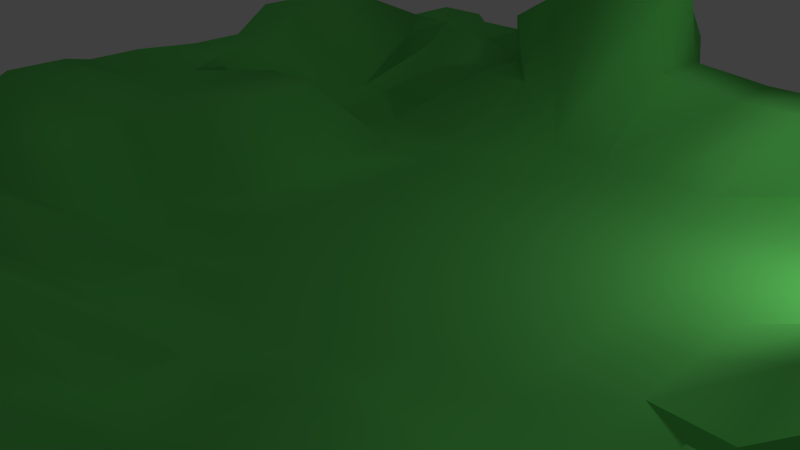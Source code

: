 # Source: vh-landscape.blend  (saved by Blender 2.76.0; exported with 4.5.12 LTS)
import bpy
from mathutils import Matrix  # noqa: F401  (used for matrix-valued properties, if any)

bpy.ops.wm.read_factory_settings(use_empty=True)
scene = bpy.context.scene
scene.name = 'Scene'

# ---- collections
col_collection_1 = bpy.data.collections.new('Collection 1'); scene.collection.children.link(col_collection_1)

# ---- materials (node trees are filled in below, after node groups)
mat_material_001 = bpy.data.materials.new('Material.001')
mat_material_001.alpha_threshold = 0.0
mat_material_001.roughness = 0.5

# ---- material node trees
mat_material_001.use_nodes = True; mat_material_001.node_tree.nodes.clear()
_N = mat_material_001.node_tree.nodes; _L = mat_material_001.node_tree.links
n0 = _N.new('ShaderNodeOutputMaterial'); n0.name = 'Material Output'; n0.location = (300, 300)
n1 = _N.new('ShaderNodeBsdfDiffuse'); n1.name = 'Diffuse BSDF'; n1.location = (10, 300)
n1.inputs[0].default_value = (0.1642, 0.8, 0.1592, 1.0)
_L.new(n1.outputs[0], n0.inputs[0])
n0.is_active_output = True

# ---- world
world_world = bpy.data.worlds.new('World'); scene.world = world_world
world_world.color = (0.05088, 0.05088, 0.05088)
world_world.use_sun_shadow = False
world_world.sun_shadow_jitter_overblur = 0.0
world_world.cycles.sampling_method = 'MANUAL'
world_world.cycles.sample_map_resolution = 256

# ---- cameras
cam_camera = bpy.data.cameras.new('Camera')
cam_camera.clip_end = 100.0
cam_camera.lens = 35.0
cam_camera.sensor_width = 32.0
cam_camera.sensor_height = 18.0
cam_camera.ortho_scale = 7.314
cam_camera.dof.focus_distance = 0.0

# ---- lights
light_lamp = bpy.data.lights.new('Lamp', 'POINT')
light_lamp.transmission_factor = 0.0
light_lamp.cutoff_distance = 30.0
light_lamp.energy = 100.0
light_lamp.shadow_buffer_clip_start = 1.001
light_lamp.shadow_soft_size = 0.1
light_lamp.shadow_maximum_resolution = 0.006
light_lamp.use_absolute_resolution = True
light_lamp.cycles.use_multiple_importance_sampling = False

# ---- meshes
me_plane = bpy.data.meshes.new('Plane')
me_plane.from_pydata([(-1.0, -1.0, 0.0), (1.0, -1.0, 0.0), (-1.0, 1.0, 0.0), (1.0, 1.0, -0.3452), (-1.021, 0.1023, -0.1964), (0.0, -1.0, 0.0), (1.0, 0.0, -0.1446), (0.02396, 0.9586, -0.07916), (0.0, 0.0, 0.0), (-1.0, -0.5, 0.0), (0.5, -1.0, 0.0), (1.0, 0.5, 0.0), (-0.5, 1.0, 0.0), (-0.9824, 0.5337, -0.0245), (-0.5, -1.0, 0.0), (1.0, -0.5, -0.1926), (0.5, 1.0, -0.3452), (0.0, 0.5, 0.0), (0.0, -0.5, 0.0), (-0.5, 0.0, 0.0), (0.5, 0.0, -0.1446), (0.5, -0.5, 0.0), (-0.5, -0.5, 0.0), (-0.5, 0.5, -0.06211), (0.5398, 0.5602, -0.121), (-1.0, -0.75, 0.0), (0.6823, -0.9902, -0.1367), (1.0, 0.75, -0.3452), (-0.6548, 1.025, -0.1813), (-1.0, 0.25, 0.0), (-0.25, -1.0, 0.0), (0.926, -0.2346, -0.1515), (0.25, 1.0, 0.0), (0.009712, 0.8263, -0.1059), (0.0, -0.25, 0.0), (-0.75, 0.0, 0.0), (0.25, 0.0, 0.0), (-1.061, -0.1411, -0.1971), (0.1582, -1.024, -0.182), (1.0, 0.25, 0.0), (-0.25, 1.0, 0.0), (-1.0, 0.75, 0.0), (-0.75, -1.0, 0.0), (1.0, -0.75, -0.1926), (0.7655, 0.9635, -0.4247), (0.0, 0.25, 0.0), (-0.04094, -0.7478, -0.1694), (-0.25, 0.0, 0.0), (0.75, 0.0, -0.1446), (0.5, -0.25, -0.1446), (0.4932, -0.8164, -0.134), (0.25, -0.5, 0.0), (0.75, -0.5, 0.0), (-0.5, -0.25, 0.0), (-0.5141, -0.8355, -0.1739), (-0.8182, -0.5034, -0.1342), (-0.25, -0.5, 0.0), (-0.4884, 0.7006, -0.09447), (-0.5, 0.25, 0.0), (-0.6984, 0.5071, -0.1003), (-0.25, 0.5, -0.06211), (0.4821, 0.8624, -0.07538), (0.5, 0.25, 0.0), (0.2859, 0.5732, -0.1618), (0.7397, 0.4987, -0.01792), (0.7719, 0.2224, -0.186), (0.25, 0.25, 0.0), (0.3069, 0.7115, -0.102), (-0.25, 0.25, 0.0), (-0.6675, 0.2317, -0.1691), (-0.6938, 0.8017, -0.1116), (-0.3237, -0.7676, -0.1462), (-0.8038, -0.7479, -0.1075), (-0.7694, -0.201, -0.09127), (0.75, -0.75, 0.0), (0.4232, -0.8388, -0.1989), (0.25, -0.25, 0.0), (0.75, -0.25, 0.0), (-0.25, -0.25, 0.0), (-0.2508, 0.7218, -0.05619), (0.7655, 0.7135, -0.4247), (-1.0, -0.875, 0.0), (0.8073, -0.9902, -0.1367), (1.0, 0.875, -0.3452), (-0.7798, 1.025, -0.1813), (-1.021, 0.2273, -0.1964), (-0.125, -1.0, 0.0), (1.0, -0.125, -0.1446), (0.125, 1.0, 0.0), (0.02396, 0.8336, -0.07916), (0.0, -0.125, 0.0), (-0.8964, 0.1023, -0.1964), (0.125, 0.0, 0.0), (-1.0, -0.375, 0.0), (0.375, -1.0, 0.0), (1.0, 0.375, 0.0), (-0.375, 1.0, 0.0), (-0.9824, 0.6587, -0.0245), (-0.625, -1.0, 0.0), (1.0, -0.625, -0.1926), (0.6405, 0.9635, -0.4247), (0.0, 0.375, 0.0), (0.0, -0.625, 0.0), (-0.375, 0.0, 0.0), (0.625, 0.0, -0.1446), (0.5, -0.125, -0.1446), (0.5, -0.625, 0.0), (0.125, -0.5, 0.0), (0.625, -0.5, 0.0), (-0.5, -0.125, 0.0), (-0.5, -0.625, 0.0), (-0.9432, -0.5034, -0.1342), (-0.375, -0.5, 0.0), (-0.4884, 0.8256, -0.09447), (-0.5, 0.375, -0.06211), (-0.8058, 0.5408, -0.1248), (-0.375, 0.5, -0.06211), (0.5, 0.875, -0.3452), (0.5398, 0.4352, -0.121), (0.1609, 0.5732, -0.1618), (0.6147, 0.4987, -0.01792), (-1.0, -0.625, 0.0), (0.625, -1.0, 0.0), (1.0, 0.625, 0.0), (-0.625, 1.0, 0.0), (-1.0, 0.375, 0.0), (-0.375, -1.0, 0.0), (0.926, -0.3596, -0.1515), (0.375, 1.0, 0.0), (0.009712, 0.7013, -0.1059), (0.0, -0.375, 0.0), (-0.625, 0.0, 0.0), (0.375, 0.0, 0.0), (-1.061, -0.01614, -0.1971), (0.03321, -1.024, -0.182), (1.0, 0.125, 0.0), (-0.101, 0.9586, -0.07916), (-1.0, 0.875, 0.0), (-0.875, -1.0, 0.0), (1.0, -0.875, 0.0), (0.8905, 0.9635, -0.4247), (0.0, 0.125, 0.0), (-0.04094, -0.8728, -0.1694), (-0.125, 0.0, 0.0), (0.875, 0.0, -0.1446), (0.5, -0.375, 0.0), (0.4932, -0.9414, -0.134), (0.375, -0.5, 0.0), (0.875, -0.5, -0.1926), (-0.5, -0.375, 0.0), (-0.5141, -0.9605, -0.1739), (-0.625, -0.5, 0.0), (-0.125, -0.5, 0.0), (-0.5, 0.625, -0.06211), (-0.5, 0.125, 0.0), (-0.625, 0.5, -0.06211), (-0.125, 0.5, 0.0), (0.4821, 0.7374, -0.07538), (0.5, 0.125, 0.0), (0.4148, 0.5602, -0.121), (0.875, 0.5, 0.0), (0.7397, 0.3737, -0.1419), (0.7719, 0.09738, -0.186), (0.625, 0.25, -0.124), (0.8969, 0.2224, -0.186), (0.25, 0.375, 0.0), (0.25, 0.125, 0.0), (0.125, 0.25, 0.0), (0.375, 0.25, 0.0), (0.3069, 0.8365, -0.102), (0.2859, 0.6982, -0.1618), (0.1819, 0.7115, -0.102), (0.3571, 0.8624, -0.07538), (-0.25, 0.375, -0.06211), (-0.25, 0.125, 0.0), (-0.375, 0.25, 0.0), (-0.125, 0.25, 0.0), (-0.6675, 0.3567, -0.1691), (-0.75, 0.125, 0.0), (-0.7925, 0.2317, -0.1691), (-0.625, 0.25, 0.0), (-0.6548, 0.9516, -0.1813), (-0.6422, 0.6318, -0.2211), (-0.8188, 0.8017, -0.1116), (-0.6134, 0.7006, -0.09447), (-0.25, -0.625, 0.0), (-0.3237, -0.8926, -0.1462), (-0.375, -0.75, 0.0), (-0.1987, -0.7676, -0.1462), (-0.8038, -0.6229, -0.1075), (-0.75, -0.875, 0.0), (-0.9288, -0.7479, -0.1075), (-0.6391, -0.8355, -0.1739), (-0.7694, -0.07599, -0.09127), (-0.8182, -0.3784, -0.1342), (-0.9362, -0.1411, -0.1971), (-0.6444, -0.201, -0.09127), (0.75, -0.625, 0.0), (0.6823, -0.8652, -0.1367), (0.6182, -0.8164, -0.134), (0.875, -0.75, -0.1926), (0.2612, -0.6778, -0.1023), (0.3202, -0.9353, -0.2785), (0.1513, -0.7723, -0.3095), (0.3862, -0.8028, -0.1023), (0.25, -0.125, 0.0), (0.25, -0.375, 0.0), (0.125, -0.25, 0.0), (0.375, -0.25, 0.0), (0.75, -0.125, -0.1446), (0.75, -0.375, 0.0), (0.625, -0.25, -0.1446), (0.801, -0.2346, -0.1515), (-0.25, -0.125, 0.0), (-0.25, -0.375, 0.0), (-0.375, -0.25, 0.0), (-0.125, -0.25, 0.0), (-0.2508, 0.8468, -0.05619), (-0.25, 0.625, -0.06211), (-0.3758, 0.7218, -0.05619), (-0.1153, 0.8263, -0.1059), (0.7655, 0.8385, -0.4247), (0.75, 0.625, -0.3452), (0.6405, 0.7135, -0.4247), (0.8905, 0.7135, -0.4247), (0.875, 0.625, -0.3452), (0.625, 0.625, -0.3452), (0.6405, 0.8385, -0.4247), (-0.1153, 0.7013, -0.1059), (-0.375, 0.625, -0.06211), (-0.3758, 0.8468, -0.05619), (-0.125, -0.375, 0.0), (-0.375, -0.375, 0.0), (-0.375, -0.125, 0.0), (0.801, -0.3596, -0.1515), (0.625, -0.375, 0.0), (0.625, -0.125, -0.1446), (0.375, -0.375, 0.0), (0.125, -0.375, 0.0), (0.125, -0.125, 0.0), (0.375, -0.875, 0.0), (0.1543, -0.9332, -0.4479), (0.125, -0.625, 0.0), (0.8073, -0.8652, -0.1367), (0.6182, -0.9414, -0.134), (0.625, -0.625, 0.0), (-0.625, -0.375, 0.0), (-0.9432, -0.3784, -0.1342), (-0.9362, -0.01614, -0.1971), (-0.6391, -0.9605, -0.1739), (-0.875, -0.875, 0.0), (-0.9288, -0.6229, -0.1075), (-0.1987, -0.8926, -0.1462), (-0.375, -0.875, 0.0), (-0.375, -0.625, 0.0), (-0.625, 0.625, -0.06211), (-0.7496, 0.6655, -0.2364), (-0.7798, 0.9516, -0.1813), (-0.625, 0.125, 0.0), (-0.8964, 0.2273, -0.1964), (-0.7925, 0.3567, -0.1691), (-0.125, 0.125, 0.0), (-0.375, 0.125, 0.0), (-0.375, 0.375, -0.06211), (0.3571, 0.7374, -0.07538), (0.1609, 0.6982, -0.1618), (0.1819, 0.8365, -0.102), (0.375, 0.125, 0.0), (0.125, 0.125, 0.0), (0.125, 0.375, 0.0), (0.8969, 0.09738, -0.186), (0.625, 0.125, -0.124), (0.6147, 0.3737, -0.1419), (0.875, 0.375, -0.124), (0.4148, 0.4352, -0.121), (0.375, 0.875, 0.0), (-0.125, 0.375, 0.0), (-0.625, 0.375, -0.06211), (-0.6134, 0.8256, -0.09447), (-0.125, -0.625, 0.0), (-0.625, -0.625, 0.0), (-0.6444, -0.07599, -0.09127), (0.875, -0.625, -0.1926), (0.3862, -0.6778, -0.1023), (0.375, -0.125, 0.0), (0.875, -0.125, -0.1446), (-0.125, -0.125, 0.0), (-0.101, 0.8336, -0.07916), (0.8905, 0.8385, -0.4247), (-0.04094, -0.8103, -0.1694), (-0.007615, -0.7668, -0.2954), (0.1054, -0.847, -0.4004), (0.04125, -0.9155, -0.3429), (-0.03056, -0.8354, -0.3409), (0.3717, -0.8871, -0.2387), (0.2873, -0.8056, -0.2542), (0.1284, -0.8096, -0.3549), (0.2373, -0.9343, -0.3632), (0.1298, -0.8901, -0.4242)], [], [(288, 83, 3, 140), (287, 89, 7, 136), (286, 90, 8, 143), (285, 87, 6, 144), (284, 105, 20, 132), (283, 106, 21, 147), (282, 99, 15, 148), (281, 109, 19, 131), (280, 110, 22, 151), (279, 102, 18, 152), (278, 113, 12, 124), (277, 114, 23, 155), (276, 101, 17, 156), (275, 117, 16, 128), (274, 118, 24, 159), (273, 95, 11, 160), (272, 161, 64, 120), (271, 162, 65, 163), (270, 135, 39, 164), (269, 165, 63, 119), (268, 166, 66, 167), (267, 158, 62, 168), (266, 169, 32, 88), (265, 170, 67, 171), (264, 157, 61, 172), (263, 173, 60, 116), (262, 174, 68, 175), (261, 141, 45, 176), (260, 177, 59, 115), (259, 178, 69, 179), (258, 154, 58, 180), (257, 181, 28, 84), (256, 182, 70, 183), (255, 153, 57, 184), (254, 185, 56, 112), (253, 186, 71, 187), (252, 142, 289, 46, 188), (251, 189, 55, 111), (250, 190, 72, 191), (249, 150, 54, 192), (248, 193, 35, 91), (247, 194, 73, 195), (246, 149, 53, 196), (245, 197, 52, 108), (244, 198, 74, 199), (243, 139, 43, 200), (242, 201, 51, 107), (241, 297, 202, 294, 75, 295, 203, 296, 291, 298), (240, 146, 50, 204), (239, 205, 36, 92), (238, 206, 76, 207), (237, 145, 49, 208), (236, 209, 48, 104), (235, 210, 77, 211), (234, 127, 31, 212), (233, 213, 47, 103), (232, 214, 78, 215), (231, 130, 34, 216), (230, 217, 40, 96), (229, 218, 79, 219), (228, 129, 33, 220), (227, 221, 44, 100), (226, 222, 80, 223), (225, 123, 27, 224), (222, 225, 224, 80), (64, 160, 225, 222), (160, 11, 123, 225), (157, 226, 223, 61), (24, 120, 226, 157), (120, 64, 222, 226), (117, 227, 100, 16), (61, 223, 227, 117), (223, 80, 221, 227), (218, 228, 220, 79), (60, 156, 228, 218), (156, 17, 129, 228), (153, 229, 219, 57), (23, 116, 229, 153), (116, 60, 218, 229), (113, 230, 96, 12), (57, 219, 230, 113), (219, 79, 217, 230), (214, 231, 216, 78), (56, 152, 231, 214), (152, 18, 130, 231), (149, 232, 215, 53), (22, 112, 232, 149), (112, 56, 214, 232), (109, 233, 103, 19), (53, 215, 233, 109), (215, 78, 213, 233), (210, 234, 212, 77), (52, 148, 234, 210), (148, 15, 127, 234), (145, 235, 211, 49), (21, 108, 235, 145), (108, 52, 210, 235), (105, 236, 104, 20), (49, 211, 236, 105), (211, 77, 209, 236), (206, 237, 208, 76), (51, 147, 237, 206), (147, 21, 145, 237), (130, 238, 207, 34), (18, 107, 238, 130), (107, 51, 206, 238), (90, 239, 92, 8), (34, 207, 239, 90), (207, 76, 205, 239), (202, 240, 204, 75, 294), (38, 94, 240, 202), (94, 10, 146, 240), (293, 291, 296, 203, 290), (5, 134, 241, 292, 142), (134, 38, 202, 297, 241), (102, 242, 107, 18), (46, 290, 203, 242, 102), (203, 295, 75, 201, 242), (198, 243, 200, 74), (26, 82, 243, 198), (82, 1, 139, 243), (146, 244, 199, 50), (10, 122, 244, 146), (122, 26, 198, 244), (106, 245, 108, 21), (50, 199, 245, 106), (199, 74, 197, 245), (194, 246, 196, 73), (55, 151, 246, 194), (151, 22, 149, 246), (93, 247, 195, 37), (9, 111, 247, 93), (111, 55, 194, 247), (133, 248, 91, 4), (37, 195, 248, 133), (195, 73, 193, 248), (190, 249, 192, 72), (42, 98, 249, 190), (98, 14, 150, 249), (81, 250, 191, 25), (0, 138, 250, 81), (138, 42, 190, 250), (121, 251, 111, 9), (25, 191, 251, 121), (191, 72, 189, 251), (186, 252, 188, 71), (30, 86, 252, 186), (86, 5, 142, 252), (150, 253, 187, 54), (14, 126, 253, 150), (126, 30, 186, 253), (110, 254, 112, 22), (54, 187, 254, 110), (187, 71, 185, 254), (182, 255, 184, 70), (59, 155, 255, 182), (155, 23, 153, 255), (97, 256, 183, 41), (13, 115, 256, 97), (115, 59, 182, 256), (137, 257, 84, 2), (41, 183, 257, 137), (183, 70, 181, 257), (178, 258, 180, 69), (35, 131, 258, 178), (131, 19, 154, 258), (85, 259, 179, 29), (4, 91, 259, 85), (91, 35, 178, 259), (125, 260, 115, 13), (29, 179, 260, 125), (179, 69, 177, 260), (174, 261, 176, 68), (47, 143, 261, 174), (143, 8, 141, 261), (154, 262, 175, 58), (19, 103, 262, 154), (103, 47, 174, 262), (114, 263, 116, 23), (58, 175, 263, 114), (175, 68, 173, 263), (170, 264, 172, 67), (63, 159, 264, 170), (159, 24, 157, 264), (129, 265, 171, 33), (17, 119, 265, 129), (119, 63, 170, 265), (89, 266, 88, 7), (33, 171, 266, 89), (171, 67, 169, 266), (166, 267, 168, 66), (36, 132, 267, 166), (132, 20, 158, 267), (141, 268, 167, 45), (8, 92, 268, 141), (92, 36, 166, 268), (101, 269, 119, 17), (45, 167, 269, 101), (167, 66, 165, 269), (162, 270, 164, 65), (48, 144, 270, 162), (144, 6, 135, 270), (158, 271, 163, 62), (20, 104, 271, 158), (104, 48, 162, 271), (118, 272, 120, 24), (62, 163, 272, 118), (163, 65, 161, 272), (161, 273, 160, 64), (65, 164, 273, 161), (164, 39, 95, 273), (165, 274, 159, 63), (66, 168, 274, 165), (168, 62, 118, 274), (169, 275, 128, 32), (67, 172, 275, 169), (172, 61, 117, 275), (173, 276, 156, 60), (68, 176, 276, 173), (176, 45, 101, 276), (177, 277, 155, 59), (69, 180, 277, 177), (180, 58, 114, 277), (181, 278, 124, 28), (70, 184, 278, 181), (184, 57, 113, 278), (185, 279, 152, 56), (71, 188, 279, 185), (188, 46, 102, 279), (189, 280, 151, 55), (72, 192, 280, 189), (192, 54, 110, 280), (193, 281, 131, 35), (73, 196, 281, 193), (196, 53, 109, 281), (197, 282, 148, 52), (74, 200, 282, 197), (200, 43, 99, 282), (201, 283, 147, 51), (75, 204, 283, 201), (204, 50, 106, 283), (205, 284, 132, 36), (76, 208, 284, 205), (208, 49, 105, 284), (209, 285, 144, 48), (77, 212, 285, 209), (212, 31, 87, 285), (213, 286, 143, 47), (78, 216, 286, 213), (216, 34, 90, 286), (217, 287, 136, 40), (79, 220, 287, 217), (220, 33, 89, 287), (221, 288, 140, 44), (80, 224, 288, 221), (224, 27, 83, 288), (289, 293, 290, 46), (142, 292, 293, 289), (292, 241, 298, 291, 293)])
me_plane.polygons.foreach_set('use_smooth', [True] * 259)
me_plane.materials.append(mat_material_001)
me_plane.use_remesh_preserve_volume = False
me_plane.use_remesh_preserve_attributes = False
me_plane.use_mirror_vertex_groups = False
me_plane.update()

# ---- objects
ob_plane = bpy.data.objects.new('Plane', me_plane)
ob_lamp = bpy.data.objects.new('Lamp', light_lamp)
ob_camera = bpy.data.objects.new('Camera', cam_camera)

# ---- transforms, parenting, visibility, modifiers, constraints
ob_plane.location = (0.03325, 0.0884, -0.1578)
ob_plane.scale = (-7.9, -7.9, -7.9)
ob_plane.lineart.crease_threshold = 0.0
ob_lamp.location = (4.748, 3.551, 2.087)
ob_lamp.rotation_euler = (0.6503, 0.05522, 1.866)
ob_lamp.scale = (-484.0, -484.0, -484.0)
ob_lamp.lock_rotations_4d = False
ob_lamp.empty_display_type = 'ARROWS'
ob_lamp.color = (0.0, 0.0, 0.0, 0.0)
ob_lamp.lineart.crease_threshold = 0.0
ob_camera.location = (7.481, -6.508, 5.344)
ob_camera.rotation_euler = (1.109, 0.01082, 0.8149)
ob_camera.lock_rotations_4d = False
ob_camera.empty_display_type = 'ARROWS'
ob_camera.color = (0.0, 0.0, 0.0, 0.0)
ob_camera.display_type = 'WIRE'
ob_camera.lineart.crease_threshold = 0.0

# ---- collection membership
col_collection_1.objects.link(ob_plane)
col_collection_1.objects.link(ob_lamp)
col_collection_1.objects.link(ob_camera)

# ---- scene / render settings (as saved in the file)
scene.camera = ob_camera
scene.frame_start = 1; scene.frame_end = 250; scene.frame_set(1)
scene.render.engine = 'CYCLES'
scene.render.resolution_percentage = 50
scene.render.fps = 60
scene.render.dither_intensity = 0.0
scene.cycles.use_denoising = False
scene.cycles.samples = 10
scene.cycles.sampling_pattern = 'TABULATED_SOBOL'
scene.cycles.light_sampling_threshold = 0.0
scene.cycles.use_adaptive_sampling = False
scene.cycles.use_light_tree = False
scene.cycles.blur_glossy = 0.0
scene.cycles.pixel_filter_type = 'GAUSSIAN'
scene.cycles.sample_clamp_indirect = 0.0
scene.view_settings.view_transform = 'Standard'
bpy.context.view_layer.update()

